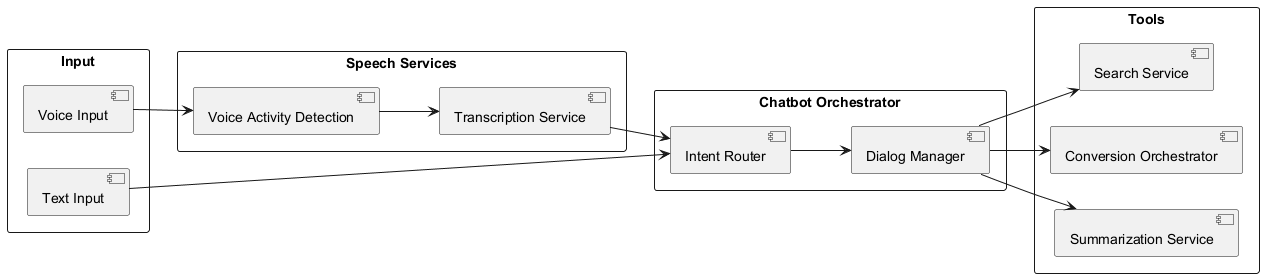

The diagram above was rendered by PlantUML. Its source (embedded in the PNG):
@startuml
' Future Extensions (Voice to Text & More)
left to right direction
skinparam packageStyle rectangle

package "Input" {
  [Voice Input] as V
  [Text Input] as T
}

package "Speech Services" {
  [Voice Activity Detection] as VAD
  [Transcription Service] as ASR
}

package "Chatbot Orchestrator" {
  [Intent Router] as IR
  [Dialog Manager] as DM
}

package "Tools" {
  [Search Service] as SRCH
  [Conversion Orchestrator] as CONV
  [Summarization Service] as SUM
}

V --> VAD
VAD --> ASR
ASR --> IR
T --> IR
IR --> DM
DM --> SRCH
DM --> CONV
DM --> SUM
@enduml